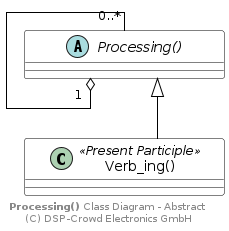

The diagram above was rendered by PlantUML. Its source (embedded in the PNG):
@startuml

skinparam linetype ortho
skinparam minClassWidth 200
skinparam class {
	BackgroundColor White
	ArrowColor Black
	BorderColor Black
}

abstract class "Processing()" as pAbstract {
}

class "Verb_ing()" as pConcrete <<Present Participle>> {
}

pAbstract "1" o-u- "0..*" pAbstract
pAbstract <|-- pConcrete

footer **Processing()** Class Diagram - Abstract \n(C) DSP-Crowd Electronics GmbH

@enduml